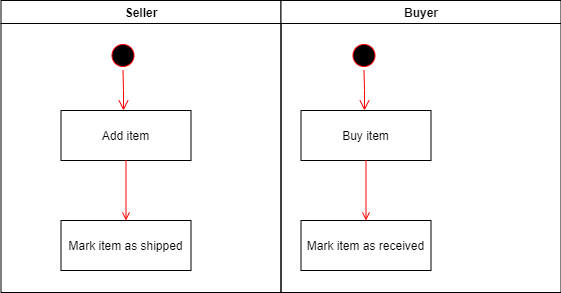

The diagram above was exported from draw.io. Its source (the exported page's mxGraphModel, read from the mxfile embedded in the PNG):
<mxGraphModel dx="526" dy="740" grid="1" gridSize="10" guides="1" tooltips="1" connect="1" arrows="1" fold="1" page="1" pageScale="1" pageWidth="1169" pageHeight="826" background="#ffffff" math="0" shadow="0">
  <root>
    <mxCell id="0" />
    <mxCell id="1" parent="0" />
    <mxCell id="2" value="Seller" style="swimlane;whiteSpace=wrap" parent="1" vertex="1">
      <mxGeometry x="164.5" y="128" width="280" height="292" as="geometry" />
    </mxCell>
    <mxCell id="5" value="" style="ellipse;shape=startState;fillColor=#000000;strokeColor=#ff0000;" parent="2" vertex="1">
      <mxGeometry x="107" y="40" width="30" height="30" as="geometry" />
    </mxCell>
    <mxCell id="6" value="" style="edgeStyle=elbowEdgeStyle;elbow=horizontal;verticalAlign=bottom;endArrow=open;endSize=8;strokeColor=#FF0000;endFill=1;rounded=0" parent="2" source="5" target="7" edge="1">
      <mxGeometry x="100" y="40" as="geometry">
        <mxPoint x="115" y="110" as="targetPoint" />
      </mxGeometry>
    </mxCell>
    <mxCell id="7" value="Add item" style="" parent="2" vertex="1">
      <mxGeometry x="60" y="110" width="130" height="50" as="geometry" />
    </mxCell>
    <mxCell id="8" value="Mark item as shipped" style="" parent="2" vertex="1">
      <mxGeometry x="60" y="220" width="130" height="50" as="geometry" />
    </mxCell>
    <mxCell id="9" value="" style="endArrow=open;strokeColor=#FF0000;endFill=1;rounded=0" parent="2" source="7" target="8" edge="1">
      <mxGeometry relative="1" as="geometry" />
    </mxCell>
    <mxCell id="3" value="Buyer" style="swimlane;whiteSpace=wrap" parent="1" vertex="1">
      <mxGeometry x="444.5" y="128" width="280" height="292" as="geometry" />
    </mxCell>
    <mxCell id="13" value="" style="ellipse;shape=startState;fillColor=#000000;strokeColor=#ff0000;" parent="3" vertex="1">
      <mxGeometry x="68" y="40" width="30" height="30" as="geometry" />
    </mxCell>
    <mxCell id="14" value="" style="edgeStyle=elbowEdgeStyle;elbow=horizontal;verticalAlign=bottom;endArrow=open;endSize=8;strokeColor=#FF0000;endFill=1;rounded=0" parent="3" source="13" target="15" edge="1">
      <mxGeometry x="40" y="20" as="geometry">
        <mxPoint x="55" y="90" as="targetPoint" />
      </mxGeometry>
    </mxCell>
    <mxCell id="15" value="Buy item" style="" parent="3" vertex="1">
      <mxGeometry x="20" y="110" width="130" height="50" as="geometry" />
    </mxCell>
    <mxCell id="16" value="Mark item as received" style="" parent="3" vertex="1">
      <mxGeometry x="20" y="220" width="130" height="50" as="geometry" />
    </mxCell>
    <mxCell id="17" value="" style="endArrow=open;strokeColor=#FF0000;endFill=1;rounded=0" parent="3" source="15" target="16" edge="1">
      <mxGeometry relative="1" as="geometry" />
    </mxCell>
  </root>
</mxGraphModel>